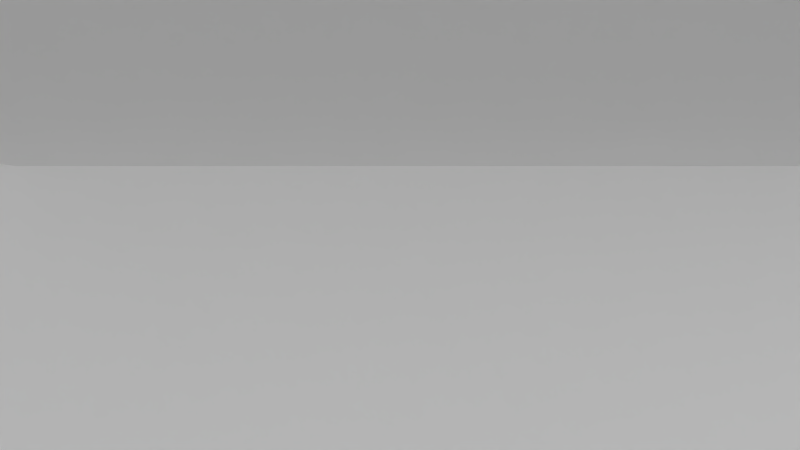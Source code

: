 # Source: test_compound_child.blend  (saved by Blender 2.65.0; exported with 4.5.12 LTS)
import bpy
from mathutils import Matrix  # noqa: F401  (used for matrix-valued properties, if any)

bpy.ops.wm.read_factory_settings(use_empty=True)
scene = bpy.context.scene
scene.name = 'Scene'

# ---- collections
col_collection_1 = bpy.data.collections.new('Collection 1'); scene.collection.children.link(col_collection_1)
col_collection_6 = bpy.data.collections.new('Collection 6'); scene.collection.children.link(col_collection_6)
col_collection_10 = bpy.data.collections.new('Collection 10'); scene.collection.children.link(col_collection_10)
col_collection_10.hide_render = True
col_collection_10.hide_viewport = True

# ---- materials (node trees are filled in below, after node groups)
mat_spr_cube = bpy.data.materials.new('spr_cube')
mat_spr_cube.alpha_threshold = 0.0
mat_spr_cube.use_transparent_shadow = False
mat_spr_cube.diffuse_color = (0.0, 0.1252, 0.5173, 1.0)
mat_spr_cube.roughness = 0.5
mat_spr_cube.line_color = (0.0, 0.0, 0.0, 1.0)
mat_material = bpy.data.materials.new('Material')
mat_material.alpha_threshold = 0.0
mat_material.use_transparent_shadow = False
mat_material.roughness = 0.5
mat_material.line_color = (0.0, 0.0, 0.0, 1.0)
mat_spr_cube_red = bpy.data.materials.new('spr_cube_red')
mat_spr_cube_red.alpha_threshold = 0.0
mat_spr_cube_red.use_transparent_shadow = False
mat_spr_cube_red.diffuse_color = (0.8829, 0.009265, 0.0, 1.0)
mat_spr_cube_red.roughness = 0.5
mat_spr_cube_red.line_color = (0.0, 0.0, 0.0, 1.0)
mat_spr_cube_yelllow = bpy.data.materials.new('spr_cube_yelllow')
mat_spr_cube_yelllow.alpha_threshold = 0.0
mat_spr_cube_yelllow.use_transparent_shadow = False
mat_spr_cube_yelllow.diffuse_color = (0.7613, 0.6558, 0.0, 1.0)
mat_spr_cube_yelllow.roughness = 0.5
mat_spr_cube_yelllow.line_color = (0.0, 0.0, 0.0, 1.0)
mat_spr_cube_green = bpy.data.materials.new('spr_cube_green')
mat_spr_cube_green.alpha_threshold = 0.0
mat_spr_cube_green.use_transparent_shadow = False
mat_spr_cube_green.diffuse_color = (0.003799, 0.7613, 0.03425, 1.0)
mat_spr_cube_green.roughness = 0.5
mat_spr_cube_green.line_color = (0.0, 0.0, 0.0, 1.0)
mat_spr_sphere = bpy.data.materials.new('spr_sphere')
mat_spr_sphere.alpha_threshold = 0.0
mat_spr_sphere.use_transparent_shadow = False
mat_spr_sphere.diffuse_color = (0.4088, 0.7356, 0.3711, 1.0)
mat_spr_sphere.roughness = 0.5
mat_spr_sphere.line_color = (0.0, 0.0, 0.0, 1.0)

# ---- material node trees

# ---- world
world_world = bpy.data.worlds.new('World'); scene.world = world_world
world_world.color = (0.2395, 0.2395, 0.2395)
world_world.use_sun_shadow = False
world_world.sun_shadow_jitter_overblur = 0.0
world_world.cycles.sampling_method = 'MANUAL'
world_world.cycles.sample_map_resolution = 256

# ---- cameras
cam_camera_001 = bpy.data.cameras.new('Camera.001')
cam_camera_001.clip_end = 100.0
cam_camera_001.lens = 35.0
cam_camera_001.sensor_width = 32.0
cam_camera_001.sensor_height = 18.0
cam_camera_001.dof.focus_distance = 0.0
cam_camera_001.dof.aperture_fstop = 128.0

# ---- lights
light_sun_002 = bpy.data.lights.new('Sun.002', 'SUN')
light_sun_002.transmission_factor = 0.0
light_sun_002.angle = 1.571
light_sun_002.energy = 0.05
light_sun_002.shadow_buffer_clip_start = 0.5
light_sun_002.shadow_soft_size = 1.0
light_sun_002.shadow_cascade_max_distance = 1000.0
light_sun_002.cycles.use_multiple_importance_sampling = False
light_spot = bpy.data.lights.new('Spot', 'SPOT')
light_spot.transmission_factor = 0.0
light_spot.cutoff_distance = 185.2
light_spot.energy = 1000.0
light_spot.shadow_buffer_clip_start = 48.22
light_spot.shadow_soft_size = 1.0
light_spot.shadow_maximum_resolution = 0.006
light_spot.use_absolute_resolution = True
light_spot.spot_size = 0.3918
light_spot.cycles.use_multiple_importance_sampling = False
light_sun_001 = bpy.data.lights.new('Sun.001', 'SUN')
light_sun_001.transmission_factor = 0.0
light_sun_001.angle = 1.571
light_sun_001.energy = 0.2
light_sun_001.shadow_buffer_clip_start = 0.5
light_sun_001.shadow_soft_size = 1.0
light_sun_001.shadow_cascade_max_distance = 1000.0
light_sun_001.cycles.use_multiple_importance_sampling = False
light_sun = bpy.data.lights.new('Sun', 'SUN')
light_sun.transmission_factor = 0.0
light_sun.angle = 1.571
light_sun.energy = 0.9
light_sun.shadow_buffer_clip_start = 0.5
light_sun.shadow_soft_size = 1.0
light_sun.shadow_cascade_max_distance = 1000.0
light_sun.cycles.use_multiple_importance_sampling = False

# ---- meshes
me_cube_020 = bpy.data.meshes.new('Cube.020')
me_cube_020.from_pydata([(-0.5, -0.5, -0.5), (-0.5, 0.5, -0.5), (0.5, 0.5, -0.5), (0.5, -0.5, -0.5), (-0.5, -0.5, 0.5), (-0.5, 0.5, 0.5), (0.5, 0.5, 0.5), (0.5, -0.5, 0.5)], [], [(4, 5, 1, 0), (5, 6, 2, 1), (6, 7, 3, 2), (7, 4, 0, 3), (0, 1, 2, 3), (7, 6, 5, 4)])
_uv = me_cube_020.uv_layers.new(name='UVMap')
_uv.uv.foreach_set('vector', [0.6667, 0.3333, 0.3333, 0.3333, 0.3333, 2.924e-06, 0.6667, 2.745e-06, 0.3333, 0.3333, -6.234e-06, 0.3333, -6.353e-06, -1.274e-06, 0.3333, -1.304e-06, 1.0, 0.6667, 0.6667, 0.6667, 0.6667, 0.3333, 1.0, 0.3333, 0.667, 0.6667, 0.3333, 0.6667, 0.3333, 0.3333, 0.667, 0.3333, 0.6664, 0.3333, 0.6667, 3.213e-06, 1.0, 3.228e-06, 1.0, 0.3333, 0.3333, 0.3333, 0.3333, 0.6667, -3.528e-06, 0.6667, -3.483e-06, 0.3333])
me_cube_020.materials.append(mat_spr_cube)
me_cube_020.use_remesh_preserve_volume = False
me_cube_020.use_remesh_preserve_attributes = False
me_cube_020.use_mirror_vertex_groups = False
me_cube_020.update()
me_cube_002 = bpy.data.meshes.new('Cube.002')
me_cube_002.from_pydata([(-0.5, -0.5, -0.5), (-0.5, 0.5, -0.5), (0.5, 0.5, -0.5), (0.5, -0.5, -0.5), (-0.5, -0.5, 0.5), (-0.5, 0.5, 0.5), (0.5, 0.5, 0.5), (0.5, -0.5, 0.5)], [], [(4, 5, 1, 0), (5, 6, 2, 1), (6, 7, 3, 2), (7, 4, 0, 3), (0, 1, 2, 3), (7, 6, 5, 4)])
_uv = me_cube_002.uv_layers.new(name='UVMap')
_uv.uv.foreach_set('vector', [0.6667, 0.3333, 0.3333, 0.3333, 0.3333, 2.924e-06, 0.6667, 2.745e-06, 0.3333, 0.3333, -6.234e-06, 0.3333, -6.353e-06, -1.274e-06, 0.3333, -1.304e-06, 1.0, 0.6667, 0.6667, 0.6667, 0.6667, 0.3333, 1.0, 0.3333, 0.667, 0.6667, 0.3333, 0.6667, 0.3333, 0.3333, 0.667, 0.3333, 0.6664, 0.3333, 0.6667, 3.213e-06, 1.0, 3.228e-06, 1.0, 0.3333, 0.3333, 0.3333, 0.3333, 0.6667, -3.528e-06, 0.6667, -3.483e-06, 0.3333])
me_cube_002.materials.append(mat_spr_cube)
me_cube_002.use_remesh_preserve_volume = False
me_cube_002.use_remesh_preserve_attributes = False
me_cube_002.use_mirror_vertex_groups = False
me_cube_002.update()
me_cube_019 = bpy.data.meshes.new('Cube.019')
me_cube_019.from_pydata([(-0.5, -0.5, -0.5), (-0.5, 0.5, -0.5), (0.5, 0.5, -0.5), (0.5, -0.5, -0.5), (-0.5, -0.5, 0.5), (-0.5, 0.5, 0.5), (0.5, 0.5, 0.5), (0.5, -0.5, 0.5)], [], [(4, 5, 1, 0), (5, 6, 2, 1), (6, 7, 3, 2), (7, 4, 0, 3), (0, 1, 2, 3), (7, 6, 5, 4)])
_uv = me_cube_019.uv_layers.new(name='UVMap')
_uv.uv.foreach_set('vector', [0.6667, 0.3333, 0.3333, 0.3333, 0.3333, 2.924e-06, 0.6667, 2.745e-06, 0.3333, 0.3333, -6.234e-06, 0.3333, -6.353e-06, -1.274e-06, 0.3333, -1.304e-06, 1.0, 0.6667, 0.6667, 0.6667, 0.6667, 0.3333, 1.0, 0.3333, 0.667, 0.6667, 0.3333, 0.6667, 0.3333, 0.3333, 0.667, 0.3333, 0.6664, 0.3333, 0.6667, 3.213e-06, 1.0, 3.228e-06, 1.0, 0.3333, 0.3333, 0.3333, 0.3333, 0.6667, -3.528e-06, 0.6667, -3.483e-06, 0.3333])
me_cube_019.materials.append(mat_spr_cube)
me_cube_019.use_remesh_preserve_volume = False
me_cube_019.use_remesh_preserve_attributes = False
me_cube_019.use_mirror_vertex_groups = False
me_cube_019.update()
me_cube_012 = bpy.data.meshes.new('Cube.012')
me_cube_012.from_pydata([(-0.5, -0.5, -0.5), (-0.5, 0.5, -0.5), (0.5, 0.5, -0.5), (0.5, -0.5, -0.5), (-0.5, -0.5, 0.5), (-0.5, 0.5, 0.5), (0.5, 0.5, 0.5), (0.5, -0.5, 0.5)], [], [(4, 5, 1, 0), (5, 6, 2, 1), (6, 7, 3, 2), (7, 4, 0, 3), (0, 1, 2, 3), (7, 6, 5, 4)])
_uv = me_cube_012.uv_layers.new(name='UVMap')
_uv.uv.foreach_set('vector', [0.6667, 0.3333, 0.3333, 0.3333, 0.3333, 2.924e-06, 0.6667, 2.745e-06, 0.3333, 0.3333, -6.234e-06, 0.3333, -6.353e-06, -1.274e-06, 0.3333, -1.304e-06, 1.0, 0.6667, 0.6667, 0.6667, 0.6667, 0.3333, 1.0, 0.3333, 0.667, 0.6667, 0.3333, 0.6667, 0.3333, 0.3333, 0.667, 0.3333, 0.6664, 0.3333, 0.6667, 3.213e-06, 1.0, 3.228e-06, 1.0, 0.3333, 0.3333, 0.3333, 0.3333, 0.6667, -3.528e-06, 0.6667, -3.483e-06, 0.3333])
me_cube_012.materials.append(mat_spr_cube)
me_cube_012.use_remesh_preserve_volume = False
me_cube_012.use_remesh_preserve_attributes = False
me_cube_012.use_mirror_vertex_groups = False
me_cube_012.update()
me_cube_011 = bpy.data.meshes.new('Cube.011')
me_cube_011.from_pydata([(-0.5, -0.5, -0.5), (-0.5, 0.5, -0.5), (0.5, 0.5, -0.5), (0.5, -0.5, -0.5), (-0.5, -0.5, 0.5), (-0.5, 0.5, 0.5), (0.5, 0.5, 0.5), (0.5, -0.5, 0.5)], [], [(4, 5, 1, 0), (5, 6, 2, 1), (6, 7, 3, 2), (7, 4, 0, 3), (0, 1, 2, 3), (7, 6, 5, 4)])
_uv = me_cube_011.uv_layers.new(name='UVMap')
_uv.uv.foreach_set('vector', [0.6667, 0.3333, 0.3333, 0.3333, 0.3333, 2.924e-06, 0.6667, 2.745e-06, 0.3333, 0.3333, -6.234e-06, 0.3333, -6.353e-06, -1.274e-06, 0.3333, -1.304e-06, 1.0, 0.6667, 0.6667, 0.6667, 0.6667, 0.3333, 1.0, 0.3333, 0.667, 0.6667, 0.3333, 0.6667, 0.3333, 0.3333, 0.667, 0.3333, 0.6664, 0.3333, 0.6667, 3.213e-06, 1.0, 3.228e-06, 1.0, 0.3333, 0.3333, 0.3333, 0.3333, 0.6667, -3.528e-06, 0.6667, -3.483e-06, 0.3333])
me_cube_011.materials.append(mat_spr_cube)
me_cube_011.use_remesh_preserve_volume = False
me_cube_011.use_remesh_preserve_attributes = False
me_cube_011.use_mirror_vertex_groups = False
me_cube_011.update()
me_cube_009 = bpy.data.meshes.new('Cube.009')
me_cube_009.from_pydata([(-0.5, -0.5, -0.5), (-0.5, 0.5, -0.5), (0.5, 0.5, -0.5), (0.5, -0.5, -0.5), (-0.5, -0.5, 0.5), (-0.5, 0.5, 0.5), (0.5, 0.5, 0.5), (0.5, -0.5, 0.5)], [], [(4, 5, 1, 0), (5, 6, 2, 1), (6, 7, 3, 2), (7, 4, 0, 3), (0, 1, 2, 3), (7, 6, 5, 4)])
_uv = me_cube_009.uv_layers.new(name='UVMap')
_uv.uv.foreach_set('vector', [0.6667, 0.3333, 0.3333, 0.3333, 0.3333, 2.924e-06, 0.6667, 2.745e-06, 0.3333, 0.3333, -6.234e-06, 0.3333, -6.353e-06, -1.274e-06, 0.3333, -1.304e-06, 1.0, 0.6667, 0.6667, 0.6667, 0.6667, 0.3333, 1.0, 0.3333, 0.667, 0.6667, 0.3333, 0.6667, 0.3333, 0.3333, 0.667, 0.3333, 0.6664, 0.3333, 0.6667, 3.213e-06, 1.0, 3.228e-06, 1.0, 0.3333, 0.3333, 0.3333, 0.3333, 0.6667, -3.528e-06, 0.6667, -3.483e-06, 0.3333])
me_cube_009.materials.append(mat_spr_cube)
me_cube_009.use_remesh_preserve_volume = False
me_cube_009.use_remesh_preserve_attributes = False
me_cube_009.use_mirror_vertex_groups = False
me_cube_009.update()
me_cube_008 = bpy.data.meshes.new('Cube.008')
me_cube_008.from_pydata([(-0.5, -0.5, -0.5), (-0.5, 0.5, -0.5), (0.5, 0.5, -0.5), (0.5, -0.5, -0.5), (-0.5, -0.5, 0.5), (-0.5, 0.5, 0.5), (0.5, 0.5, 0.5), (0.5, -0.5, 0.5)], [], [(4, 5, 1, 0), (5, 6, 2, 1), (6, 7, 3, 2), (7, 4, 0, 3), (0, 1, 2, 3), (7, 6, 5, 4)])
_uv = me_cube_008.uv_layers.new(name='UVMap')
_uv.uv.foreach_set('vector', [0.6667, 0.3333, 0.3333, 0.3333, 0.3333, 2.924e-06, 0.6667, 2.745e-06, 0.3333, 0.3333, -6.234e-06, 0.3333, -6.353e-06, -1.274e-06, 0.3333, -1.304e-06, 1.0, 0.6667, 0.6667, 0.6667, 0.6667, 0.3333, 1.0, 0.3333, 0.667, 0.6667, 0.3333, 0.6667, 0.3333, 0.3333, 0.667, 0.3333, 0.6664, 0.3333, 0.6667, 3.213e-06, 1.0, 3.228e-06, 1.0, 0.3333, 0.3333, 0.3333, 0.3333, 0.6667, -3.528e-06, 0.6667, -3.483e-06, 0.3333])
me_cube_008.materials.append(mat_spr_cube)
me_cube_008.use_remesh_preserve_volume = False
me_cube_008.use_remesh_preserve_attributes = False
me_cube_008.use_mirror_vertex_groups = False
me_cube_008.update()
me_cube_007 = bpy.data.meshes.new('Cube.007')
me_cube_007.from_pydata([(-0.5, -0.5, -0.5), (-0.5, 0.5, -0.5), (0.5, 0.5, -0.5), (0.5, -0.5, -0.5), (-0.5, -0.5, 0.5), (-0.5, 0.5, 0.5), (0.5, 0.5, 0.5), (0.5, -0.5, 0.5)], [], [(4, 5, 1, 0), (5, 6, 2, 1), (6, 7, 3, 2), (7, 4, 0, 3), (0, 1, 2, 3), (7, 6, 5, 4)])
_uv = me_cube_007.uv_layers.new(name='UVMap')
_uv.uv.foreach_set('vector', [0.6667, 0.3333, 0.3333, 0.3333, 0.3333, 2.924e-06, 0.6667, 2.745e-06, 0.3333, 0.3333, -6.234e-06, 0.3333, -6.353e-06, -1.274e-06, 0.3333, -1.304e-06, 1.0, 0.6667, 0.6667, 0.6667, 0.6667, 0.3333, 1.0, 0.3333, 0.667, 0.6667, 0.3333, 0.6667, 0.3333, 0.3333, 0.667, 0.3333, 0.6664, 0.3333, 0.6667, 3.213e-06, 1.0, 3.228e-06, 1.0, 0.3333, 0.3333, 0.3333, 0.3333, 0.6667, -3.528e-06, 0.6667, -3.483e-06, 0.3333])
me_cube_007.materials.append(mat_spr_cube)
me_cube_007.use_remesh_preserve_volume = False
me_cube_007.use_remesh_preserve_attributes = False
me_cube_007.use_mirror_vertex_groups = False
me_cube_007.update()
me_cube_000 = bpy.data.meshes.new('Cube.000')
me_cube_000.from_pydata([(29.5, 7.5, -7.5), (29.5, -7.5, -7.5), (-7.5, -7.5, -7.5), (-7.5, 7.5, -7.5), (5.5, 7.5, -3.5), (5.5, -7.5, -3.5), (-7.5, -7.5, -3.5), (-7.5, 7.5, -3.5)], [], [(0, 1, 2, 3), (4, 7, 6, 5), (0, 4, 5, 1), (1, 5, 6, 2), (2, 6, 7, 3), (4, 0, 3, 7)])
me_cube_000.materials.append(mat_material)
me_cube_000.use_remesh_preserve_volume = False
me_cube_000.use_remesh_preserve_attributes = False
me_cube_000.use_mirror_vertex_groups = False
me_cube_000.update()
me_cube_010 = bpy.data.meshes.new('Cube.010')
me_cube_010.from_pydata([(-0.5, -0.5, -0.5), (-0.5, 0.5, -0.5), (0.5, 0.5, -0.5), (0.5, -0.5, -0.5), (-0.5, -0.5, 0.5), (-0.5, 0.5, 0.5), (0.5, 0.5, 0.5), (0.5, -0.5, 0.5)], [], [(4, 5, 1, 0), (5, 6, 2, 1), (6, 7, 3, 2), (7, 4, 0, 3), (0, 1, 2, 3), (7, 6, 5, 4)])
_uv = me_cube_010.uv_layers.new(name='UVMap')
_uv.uv.foreach_set('vector', [0.6667, 0.3333, 0.3333, 0.3333, 0.3333, 2.924e-06, 0.6667, 2.745e-06, 0.3333, 0.3333, -6.234e-06, 0.3333, -6.353e-06, -1.274e-06, 0.3333, -1.304e-06, 1.0, 0.6667, 0.6667, 0.6667, 0.6667, 0.3333, 1.0, 0.3333, 0.667, 0.6667, 0.3333, 0.6667, 0.3333, 0.3333, 0.667, 0.3333, 0.6664, 0.3333, 0.6667, 3.213e-06, 1.0, 3.228e-06, 1.0, 0.3333, 0.3333, 0.3333, 0.3333, 0.6667, -3.528e-06, 0.6667, -3.483e-06, 0.3333])
me_cube_010.materials.append(mat_spr_cube)
me_cube_010.use_remesh_preserve_volume = False
me_cube_010.use_remesh_preserve_attributes = False
me_cube_010.use_mirror_vertex_groups = False
me_cube_010.update()
me_cube_018 = bpy.data.meshes.new('Cube.018')
me_cube_018.from_pydata([(-0.75, 1.0, -0.75), (-0.5, 2.0, -0.5), (0.5, 2.0, -0.5), (0.75, 1.0, -0.75), (-0.75, 1.0, 0.75), (-0.5, 2.0, 0.5), (0.5, 2.0, 0.5), (0.75, 1.0, 0.75)], [], [(4, 5, 1, 0), (5, 6, 2, 1), (6, 7, 3, 2), (7, 4, 0, 3), (0, 1, 2, 3), (7, 6, 5, 4)])
_uv = me_cube_018.uv_layers.new(name='UVMap')
_uv.uv.foreach_set('vector', [0.6667, 0.3333, 0.3333, 0.3333, 0.3333, 2.924e-06, 0.6667, 2.745e-06, 0.3333, 0.3333, -6.234e-06, 0.3333, -6.353e-06, -1.274e-06, 0.3333, -1.304e-06, 1.0, 0.6667, 0.6667, 0.6667, 0.6667, 0.3333, 1.0, 0.3333, 0.667, 0.6667, 0.3333, 0.6667, 0.3333, 0.3333, 0.667, 0.3333, 0.6664, 0.3333, 0.6667, 3.213e-06, 1.0, 3.228e-06, 1.0, 0.3333, 0.3333, 0.3333, 0.3333, 0.6667, -3.528e-06, 0.6667, -3.483e-06, 0.3333])
me_cube_018.materials.append(mat_spr_cube_red)
me_cube_018.use_remesh_preserve_volume = False
me_cube_018.use_remesh_preserve_attributes = False
me_cube_018.use_mirror_vertex_groups = False
me_cube_018.update()
me_cube_017 = bpy.data.meshes.new('Cube.017')
me_cube_017.from_pydata([(-0.5, -2.0, -0.5), (-0.75, -1.0, -0.75), (0.75, -1.0, -0.75), (0.5, -2.0, -0.5), (-0.5, -2.0, 0.5), (-0.75, -1.0, 0.75), (0.75, -1.0, 0.75), (0.5, -2.0, 0.5)], [], [(4, 5, 1, 0), (5, 6, 2, 1), (6, 7, 3, 2), (7, 4, 0, 3), (0, 1, 2, 3), (7, 6, 5, 4)])
_uv = me_cube_017.uv_layers.new(name='UVMap')
_uv.uv.foreach_set('vector', [0.6667, 0.3333, 0.3333, 0.3333, 0.3333, 2.924e-06, 0.6667, 2.745e-06, 0.3333, 0.3333, -6.234e-06, 0.3333, -6.353e-06, -1.274e-06, 0.3333, -1.304e-06, 1.0, 0.6667, 0.6667, 0.6667, 0.6667, 0.3333, 1.0, 0.3333, 0.667, 0.6667, 0.3333, 0.6667, 0.3333, 0.3333, 0.667, 0.3333, 0.6664, 0.3333, 0.6667, 3.213e-06, 1.0, 3.228e-06, 1.0, 0.3333, 0.3333, 0.3333, 0.3333, 0.6667, -3.528e-06, 0.6667, -3.483e-06, 0.3333])
me_cube_017.materials.append(mat_spr_cube_red)
me_cube_017.use_remesh_preserve_volume = False
me_cube_017.use_remesh_preserve_attributes = False
me_cube_017.use_mirror_vertex_groups = False
me_cube_017.update()
me_cube_016 = bpy.data.meshes.new('Cube.016')
me_cube_016.from_pydata([(-2.0, -0.5, -0.5), (-2.0, 0.5, -0.5), (-1.0, 0.75, -0.75), (-1.0, -0.75, -0.75), (-2.0, -0.5, 0.5), (-2.0, 0.5, 0.5), (-1.0, 0.75, 0.75), (-1.0, -0.75, 0.75)], [], [(4, 5, 1, 0), (5, 6, 2, 1), (6, 7, 3, 2), (7, 4, 0, 3), (0, 1, 2, 3), (7, 6, 5, 4)])
_uv = me_cube_016.uv_layers.new(name='UVMap')
_uv.uv.foreach_set('vector', [0.6667, 0.3333, 0.3333, 0.3333, 0.3333, 2.924e-06, 0.6667, 2.745e-06, 0.3333, 0.3333, -6.234e-06, 0.3333, -6.353e-06, -1.274e-06, 0.3333, -1.304e-06, 1.0, 0.6667, 0.6667, 0.6667, 0.6667, 0.3333, 1.0, 0.3333, 0.667, 0.6667, 0.3333, 0.6667, 0.3333, 0.3333, 0.667, 0.3333, 0.6664, 0.3333, 0.6667, 3.213e-06, 1.0, 3.228e-06, 1.0, 0.3333, 0.3333, 0.3333, 0.3333, 0.6667, -3.528e-06, 0.6667, -3.483e-06, 0.3333])
me_cube_016.materials.append(mat_spr_cube_red)
me_cube_016.use_remesh_preserve_volume = False
me_cube_016.use_remesh_preserve_attributes = False
me_cube_016.use_mirror_vertex_groups = False
me_cube_016.update()
me_cube_015 = bpy.data.meshes.new('Cube.015')
me_cube_015.from_pydata([(1.0, -0.75, -0.75), (1.0, 0.75, -0.75), (2.0, 0.5, -0.5), (2.0, -0.5, -0.5), (1.0, -0.75, 0.75), (1.0, 0.75, 0.75), (2.0, 0.5, 0.5), (2.0, -0.5, 0.5)], [], [(4, 5, 1, 0), (5, 6, 2, 1), (6, 7, 3, 2), (7, 4, 0, 3), (0, 1, 2, 3), (7, 6, 5, 4)])
_uv = me_cube_015.uv_layers.new(name='UVMap')
_uv.uv.foreach_set('vector', [0.6667, 0.3333, 0.3333, 0.3333, 0.3333, 2.924e-06, 0.6667, 2.745e-06, 0.3333, 0.3333, -6.234e-06, 0.3333, -6.353e-06, -1.274e-06, 0.3333, -1.304e-06, 1.0, 0.6667, 0.6667, 0.6667, 0.6667, 0.3333, 1.0, 0.3333, 0.667, 0.6667, 0.3333, 0.6667, 0.3333, 0.3333, 0.667, 0.3333, 0.6664, 0.3333, 0.6667, 3.213e-06, 1.0, 3.228e-06, 1.0, 0.3333, 0.3333, 0.3333, 0.3333, 0.6667, -3.528e-06, 0.6667, -3.483e-06, 0.3333])
me_cube_015.materials.append(mat_spr_cube_red)
me_cube_015.use_remesh_preserve_volume = False
me_cube_015.use_remesh_preserve_attributes = False
me_cube_015.use_mirror_vertex_groups = False
me_cube_015.update()
me_cube_014 = bpy.data.meshes.new('Cube.014')
me_cube_014.from_pydata([(-0.9, -0.9, -1.18), (-0.9, 0.9, -1.18), (0.9, 0.9, -1.18), (0.9, -0.9, -1.18), (-0.9, -0.9, -0.82), (-0.9, 0.9, -0.82), (0.9, 0.9, -0.82), (0.9, -0.9, -0.82)], [], [(4, 5, 1, 0), (5, 6, 2, 1), (6, 7, 3, 2), (7, 4, 0, 3), (0, 1, 2, 3), (7, 6, 5, 4)])
_uv = me_cube_014.uv_layers.new(name='UVMap')
_uv.uv.foreach_set('vector', [0.6667, 0.3333, 0.3333, 0.3333, 0.3333, 2.924e-06, 0.6667, 2.745e-06, 0.3333, 0.3333, -6.234e-06, 0.3333, -6.353e-06, -1.274e-06, 0.3333, -1.304e-06, 1.0, 0.6667, 0.6667, 0.6667, 0.6667, 0.3333, 1.0, 0.3333, 0.667, 0.6667, 0.3333, 0.6667, 0.3333, 0.3333, 0.667, 0.3333, 0.6664, 0.3333, 0.6667, 3.213e-06, 1.0, 3.228e-06, 1.0, 0.3333, 0.3333, 0.3333, 0.3333, 0.6667, -3.528e-06, 0.6667, -3.483e-06, 0.3333])
me_cube_014.materials.append(mat_spr_cube_yelllow)
me_cube_014.use_remesh_preserve_volume = False
me_cube_014.use_remesh_preserve_attributes = False
me_cube_014.use_mirror_vertex_groups = False
me_cube_014.update()
me_cube_013 = bpy.data.meshes.new('Cube.013')
me_cube_013.from_pydata([(-0.9, -0.9, 0.92), (-0.9, 0.9, 0.92), (0.9, 0.9, 0.92), (0.9, -0.9, 0.92), (-0.9, -0.9, 1.28), (-0.9, 0.9, 1.28), (0.9, 0.9, 1.28), (0.9, -0.9, 1.28)], [], [(4, 5, 1, 0), (5, 6, 2, 1), (6, 7, 3, 2), (7, 4, 0, 3), (0, 1, 2, 3), (7, 6, 5, 4)])
_uv = me_cube_013.uv_layers.new(name='UVMap')
_uv.uv.foreach_set('vector', [0.6667, 0.3333, 0.3333, 0.3333, 0.3333, 2.924e-06, 0.6667, 2.745e-06, 0.3333, 0.3333, -6.234e-06, 0.3333, -6.353e-06, -1.274e-06, 0.3333, -1.304e-06, 1.0, 0.6667, 0.6667, 0.6667, 0.6667, 0.3333, 1.0, 0.3333, 0.667, 0.6667, 0.3333, 0.6667, 0.3333, 0.3333, 0.667, 0.3333, 0.6664, 0.3333, 0.6667, 3.213e-06, 1.0, 3.228e-06, 1.0, 0.3333, 0.3333, 0.3333, 0.3333, 0.6667, -3.528e-06, 0.6667, -3.483e-06, 0.3333])
me_cube_013.materials.append(mat_spr_cube_green)
me_cube_013.use_remesh_preserve_volume = False
me_cube_013.use_remesh_preserve_attributes = False
me_cube_013.use_mirror_vertex_groups = False
me_cube_013.update()
me_cube_004 = bpy.data.meshes.new('Cube.004')
me_cube_004.from_pydata([(7.5, 7.5, -7.5), (7.5, -7.5, -7.5), (-7.5, -7.5, -7.5), (-7.5, 7.5, -7.5), (7.5, 7.5, 7.5), (7.5, -7.5, 7.5), (-7.5, -7.5, 7.5), (-7.5, 7.5, 7.5)], [], [(0, 1, 2, 3), (4, 7, 6, 5), (0, 4, 5, 1), (1, 5, 6, 2), (2, 6, 7, 3), (4, 0, 3, 7)])
me_cube_004.materials.append(mat_material)
me_cube_004.use_remesh_preserve_volume = False
me_cube_004.use_remesh_preserve_attributes = False
me_cube_004.use_mirror_vertex_groups = False
me_cube_004.update()
me_cube_001 = bpy.data.meshes.new('Cube.001')
me_cube_001.from_pydata([(29.5, 7.5, -7.5), (29.5, -7.5, -7.5), (-7.5, -7.5, -7.5), (-7.5, 7.5, -7.5), (5.5, 7.5, 7.5), (5.5, -7.5, 7.5), (-7.5, -7.5, 7.5), (-7.5, 7.5, 7.5)], [], [(0, 1, 2, 3), (4, 7, 6, 5), (0, 4, 5, 1), (1, 5, 6, 2), (2, 6, 7, 3), (4, 0, 3, 7)])
me_cube_001.materials.append(mat_material)
me_cube_001.use_remesh_preserve_volume = False
me_cube_001.use_remesh_preserve_attributes = False
me_cube_001.use_mirror_vertex_groups = False
me_cube_001.update()
me_sphere = bpy.data.meshes.new('Sphere')
me_sphere.from_pydata([(-0.09755, -5.96e-06, 0.4904), (-0.1913, -5.96e-06, 0.4619), (-0.2778, -5.96e-06, 0.4157), (-0.3536, -5.96e-06, 0.3536), (-0.4157, -5.96e-06, 0.2778), (-0.4619, -5.96e-06, 0.1913), (-0.4904, -5.96e-06, 0.09755), (-0.5, -5.96e-06, 0.0), (-0.4904, -5.96e-06, -0.09755), (-0.4619, -5.96e-06, -0.1913), (-0.4157, -5.96e-06, -0.2778), (-0.3536, -5.96e-06, -0.3536), (-0.2778, -5.96e-06, -0.4157), (-0.1913, -5.96e-06, -0.4619), (-0.09755, -5.96e-06, -0.4904), (-0.09567, 0.01902, 0.4904), (-0.1877, 0.03732, 0.4619), (-0.2724, 0.05419, 0.4157), (-0.3468, 0.06897, 0.3536), (-0.4077, 0.0811, 0.2778), (-0.4531, 0.09011, 0.1913), (-0.481, 0.09566, 0.09755), (-0.4904, 0.09754, 0.0), (-0.481, 0.09566, -0.09755), (-0.4531, 0.09011, -0.1913), (-0.4077, 0.0811, -0.2778), (-0.3468, 0.06897, -0.3536), (-0.2724, 0.05419, -0.4157), (-0.1877, 0.03732, -0.4619), (-0.09567, 0.01902, -0.4904), (-0.09012, 0.03732, 0.4904), (-0.1768, 0.07322, 0.4619), (-0.2566, 0.1063, 0.4157), (-0.3266, 0.1353, 0.3536), (-0.3841, 0.1591, 0.2778), (-0.4268, 0.1768, 0.1913), (-0.4531, 0.1877, 0.09755), (-0.4619, 0.1913, 0.0), (-0.4531, 0.1877, -0.09755), (-0.4268, 0.1768, -0.1913), (-0.3841, 0.1591, -0.2778), (-0.3266, 0.1353, -0.3536), (-0.2566, 0.1063, -0.4157), (-0.1768, 0.07322, -0.4619), (-0.09012, 0.03732, -0.4904), (-0.08111, 0.05419, 0.4904), (-0.1591, 0.1063, 0.4619), (-0.231, 0.1543, 0.4157), (-0.294, 0.1964, 0.3536), (-0.3457, 0.231, 0.2778), (-0.3841, 0.2566, 0.1913), (-0.4077, 0.2724, 0.09755), (-0.4157, 0.2778, 0.0), (-0.4077, 0.2724, -0.09755), (-0.3841, 0.2566, -0.1913), (-0.3457, 0.231, -0.2778), (-0.294, 0.1964, -0.3536), (-0.231, 0.1543, -0.4157), (-0.1591, 0.1063, -0.4619), (-0.08111, 0.05419, -0.4904), (-0.06898, 0.06897, 0.4904), (-0.1353, 0.1353, 0.4619), (-0.1964, 0.1964, 0.4157), (-0.25, 0.25, 0.3536), (-0.294, 0.294, 0.2778), (-0.3266, 0.3266, 0.1913), (-0.3468, 0.3468, 0.09755), (-0.3536, 0.3535, 0.0), (-0.3468, 0.3468, -0.09755), (-0.3266, 0.3266, -0.1913), (-0.294, 0.294, -0.2778), (-0.25, 0.25, -0.3536), (-0.1964, 0.1964, -0.4157), (-0.1353, 0.1353, -0.4619), (-0.06897, 0.06897, -0.4904), (-0.05419, 0.0811, 0.4904), (-0.1063, 0.1591, 0.4619), (-0.1543, 0.231, 0.4157), (-0.1964, 0.294, 0.3536), (-0.231, 0.3457, 0.2778), (-0.2566, 0.3841, 0.1913), (-0.2724, 0.4077, 0.09755), (-0.2778, 0.4157, 0.0), (-0.2724, 0.4077, -0.09755), (-0.2566, 0.3841, -0.1913), (-0.231, 0.3457, -0.2778), (-0.1964, 0.294, -0.3536), (-0.1543, 0.231, -0.4157), (-0.1063, 0.1591, -0.4619), (-0.05419, 0.0811, -0.4904), (-0.03733, 0.09011, 0.4904), (-0.07322, 0.1768, 0.4619), (-0.1063, 0.2566, 0.4157), (-0.1353, 0.3266, 0.3536), (-0.1591, 0.3841, 0.2778), (-0.1768, 0.4268, 0.1913), (-0.1877, 0.4531, 0.09755), (-0.1913, 0.4619, 0.0), (-0.1877, 0.4531, -0.09755), (-0.1768, 0.4268, -0.1913), (-0.1591, 0.3841, -0.2778), (-0.1353, 0.3266, -0.3536), (-0.1063, 0.2566, -0.4157), (-0.07322, 0.1768, -0.4619), (-0.03733, 0.09011, -0.4904), (-0.01903, 0.09567, 0.4904), (-0.03733, 0.1877, 0.4619), (-0.05419, 0.2724, 0.4157), (-0.06897, 0.3468, 0.3536), (-0.08111, 0.4077, 0.2778), (-0.09012, 0.4531, 0.1913), (-0.09567, 0.481, 0.09755), (-0.09755, 0.4904, 0.0), (-0.09567, 0.481, -0.09755), (-0.09012, 0.4531, -0.1913), (-0.08111, 0.4077, -0.2778), (-0.06897, 0.3468, -0.3536), (-0.05419, 0.2724, -0.4157), (-0.03733, 0.1877, -0.4619), (-0.01903, 0.09566, -0.4904), (-4.699e-08, 0.09754, 0.4904), (-4.699e-08, 0.1913, 0.4619), (-4.699e-08, 0.2778, 0.4157), (-4.699e-08, 0.3535, 0.3536), (-4.699e-08, 0.4157, 0.2778), (-4.699e-08, 0.4619, 0.1913), (-4.699e-08, 0.4904, 0.09755), (-4.699e-08, 0.5, 0.0), (-4.699e-08, 0.4904, -0.09755), (-4.699e-08, 0.4619, -0.1913), (-4.699e-08, 0.4157, -0.2778), (-4.699e-08, 0.3535, -0.3536), (-4.699e-08, 0.2778, -0.4157), (-4.699e-08, 0.1913, -0.4619), (-4.699e-08, 0.09754, -0.4904), (0.01903, 0.09566, 0.4904), (0.03733, 0.1877, 0.4619), (0.05419, 0.2724, 0.4157), (0.06897, 0.3468, 0.3536), (0.08111, 0.4077, 0.2778), (0.09012, 0.4531, 0.1913), (0.09567, 0.481, 0.09755), (0.09755, 0.4904, 0.0), (0.09567, 0.481, -0.09755), (0.09012, 0.4531, -0.1913), (0.08111, 0.4077, -0.2778), (0.06897, 0.3468, -0.3536), (0.05419, 0.2724, -0.4157), (0.03733, 0.1877, -0.4619), (0.01903, 0.09566, -0.4904), (0.03733, 0.09011, 0.4904), (0.07322, 0.1768, 0.4619), (0.1063, 0.2566, 0.4157), (0.1353, 0.3266, 0.3536), (0.1591, 0.3841, 0.2778), (0.1768, 0.4268, 0.1913), (0.1877, 0.4531, 0.09755), (0.1913, 0.4619, 0.0), (0.1877, 0.4531, -0.09755), (0.1768, 0.4268, -0.1913), (0.1591, 0.3841, -0.2778), (0.1353, 0.3266, -0.3536), (0.1063, 0.2566, -0.4157), (0.07322, 0.1768, -0.4619), (0.03733, 0.09011, -0.4904), (0.05419, 0.0811, 0.4904), (0.1063, 0.1591, 0.4619), (0.1543, 0.231, 0.4157), (0.1964, 0.294, 0.3536), (0.231, 0.3457, 0.2778), (0.2566, 0.3841, 0.1913), (0.2724, 0.4077, 0.09755), (0.2778, 0.4157, 0.0), (0.2724, 0.4077, -0.09755), (0.2566, 0.3841, -0.1913), (0.231, 0.3457, -0.2778), (0.1964, 0.294, -0.3536), (0.1543, 0.231, -0.4157), (0.1063, 0.1591, -0.4619), (0.05419, 0.0811, -0.4904), (0.06897, 0.06897, 0.4904), (0.1353, 0.1353, 0.4619), (0.1964, 0.1964, 0.4157), (0.25, 0.25, 0.3536), (0.294, 0.294, 0.2778), (0.3266, 0.3266, 0.1913), (0.3468, 0.3468, 0.09755), (0.3536, 0.3535, 0.0), (0.3468, 0.3468, -0.09755), (0.3266, 0.3266, -0.1913), (0.294, 0.294, -0.2778), (0.25, 0.25, -0.3536), (0.1964, 0.1964, -0.4157), (0.1353, 0.1353, -0.4619), (0.06897, 0.06897, -0.4904), (0.08111, 0.05419, 0.4904), (0.1591, 0.1063, 0.4619), (0.231, 0.1543, 0.4157), (0.294, 0.1964, 0.3536), (0.3457, 0.231, 0.2778), (0.3841, 0.2566, 0.1913), (0.4077, 0.2724, 0.09755), (0.4157, 0.2778, 0.0), (0.4077, 0.2724, -0.09755), (0.3841, 0.2566, -0.1913), (0.3457, 0.231, -0.2778), (0.294, 0.1964, -0.3536), (0.231, 0.1543, -0.4157), (0.1591, 0.1063, -0.4619), (0.08111, 0.05419, -0.4904), (0.09012, 0.03732, 0.4904), (0.1768, 0.07322, 0.4619), (0.2566, 0.1063, 0.4157), (0.3266, 0.1353, 0.3536), (0.3841, 0.1591, 0.2778), (0.4268, 0.1768, 0.1913), (0.4531, 0.1877, 0.09755), (0.4619, 0.1913, 0.0), (0.4531, 0.1877, -0.09755), (0.4268, 0.1768, -0.1913), (0.3841, 0.1591, -0.2778), (0.3266, 0.1353, -0.3536), (0.2566, 0.1063, -0.4157), (0.1768, 0.07322, -0.4619), (0.09012, 0.03732, -0.4904), (0.09567, 0.01902, 0.4904), (0.1877, 0.03732, 0.4619), (0.2724, 0.05419, 0.4157), (0.3468, 0.06897, 0.3536), (0.4077, 0.0811, 0.2778), (0.4531, 0.09011, 0.1913), (0.481, 0.09566, 0.09755), (0.4904, 0.09754, 0.0), (0.481, 0.09566, -0.09755), (0.4531, 0.09011, -0.1913), (0.4077, 0.0811, -0.2778), (0.3468, 0.06897, -0.3536), (0.2724, 0.05419, -0.4157), (0.1877, 0.03732, -0.4619), (0.09567, 0.01902, -0.4904), (0.09755, -5.96e-06, 0.4904), (0.1913, -5.96e-06, 0.4619), (0.2778, -5.96e-06, 0.4157), (0.3536, -5.96e-06, 0.3536), (0.4157, -5.96e-06, 0.2778), (0.4619, -5.96e-06, 0.1913), (0.4904, -5.96e-06, 0.09755), (0.5, -5.96e-06, 0.0), (0.4904, -5.96e-06, -0.09755), (0.4619, -5.96e-06, -0.1913), (0.4157, -5.96e-06, -0.2778), (0.3536, -5.96e-06, -0.3536), (0.2778, -5.96e-06, -0.4157), (0.1913, -5.96e-06, -0.4619), (0.09755, -5.96e-06, -0.4904), (0.09567, -0.01904, 0.4904), (0.1877, -0.03733, 0.4619), (0.2724, -0.0542, 0.4157), (0.3468, -0.06898, 0.3536), (0.4077, -0.08111, 0.2778), (0.4531, -0.09013, 0.1913), (0.481, -0.09568, 0.09755), (0.4904, -0.09755, 0.0), (0.481, -0.09568, -0.09755), (0.4531, -0.09013, -0.1913), (0.4077, -0.08111, -0.2778), (0.3468, -0.06898, -0.3536), (0.2724, -0.0542, -0.4157), (0.1877, -0.03733, -0.4619), (0.09567, -0.01904, -0.4904), (0.09012, -0.03733, 0.4904), (0.1768, -0.07323, 0.4619), (0.2566, -0.1063, 0.4157), (0.3266, -0.1353, 0.3536), (0.3841, -0.1591, 0.2778), (0.4268, -0.1768, 0.1913), (0.4531, -0.1877, 0.09755), (0.4619, -0.1913, 0.0), (0.4531, -0.1877, -0.09755), (0.4268, -0.1768, -0.1913), (0.3841, -0.1591, -0.2778), (0.3266, -0.1353, -0.3536), (0.2566, -0.1063, -0.4157), (0.1768, -0.07323, -0.4619), (0.09012, -0.03733, -0.4904), (0.08111, -0.0542, 0.4904), (0.1591, -0.1063, 0.4619), (0.231, -0.1543, 0.4157), (0.294, -0.1964, 0.3536), (0.3457, -0.231, 0.2778), (0.3841, -0.2566, 0.1913), (0.4077, -0.2725, 0.09755), (0.4157, -0.2778, 0.0), (0.4077, -0.2725, -0.09755), (0.3841, -0.2566, -0.1913), (0.3457, -0.231, -0.2778), (0.294, -0.1964, -0.3536), (0.231, -0.1543, -0.4157), (0.1591, -0.1063, -0.4619), (0.08111, -0.0542, -0.4904), (0.06897, -0.06898, 0.4904), (0.1353, -0.1353, 0.4619), (0.1964, -0.1964, 0.4157), (0.25, -0.25, 0.3536), (0.294, -0.294, 0.2778), (0.3266, -0.3266, 0.1913), (0.3468, -0.3468, 0.09755), (0.3536, -0.3536, 0.0), (0.3468, -0.3468, -0.09755), (0.3266, -0.3266, -0.1913), (0.294, -0.294, -0.2778), (0.25, -0.25, -0.3536), (0.1964, -0.1964, -0.4157), (0.1353, -0.1353, -0.4619), (0.06897, -0.06898, -0.4904), (0.05419, -0.08111, 0.4904), (0.1063, -0.1591, 0.4619), (0.1543, -0.231, 0.4157), (0.1964, -0.294, 0.3536), (0.231, -0.3457, 0.2778), (0.2566, -0.3841, 0.1913), (0.2724, -0.4078, 0.09755), (0.2778, -0.4157, 0.0), (0.2724, -0.4078, -0.09755), (0.2566, -0.3841, -0.1913), (0.231, -0.3457, -0.2778), (0.1964, -0.294, -0.3536), (0.1543, -0.231, -0.4157), (0.1063, -0.1591, -0.4619), (0.05419, -0.08111, -0.4904), (-4.699e-08, -5.96e-06, -0.5), (0.03733, -0.09013, 0.4904), (0.07322, -0.1768, 0.4619), (0.1063, -0.2566, 0.4157), (0.1353, -0.3266, 0.3536), (0.1591, -0.3841, 0.2778), (0.1768, -0.4268, 0.1913), (0.1877, -0.4531, 0.09755), (0.1913, -0.4619, 0.0), (0.1877, -0.4531, -0.09755), (0.1768, -0.4268, -0.1913), (0.1591, -0.3841, -0.2778), (0.1353, -0.3266, -0.3536), (0.1063, -0.2566, -0.4157), (0.07322, -0.1768, -0.4619), (0.03733, -0.09013, -0.4904), (0.01903, -0.09568, 0.4904), (0.03733, -0.1877, 0.4619), (0.05419, -0.2725, 0.4157), (0.06897, -0.3468, 0.3536), (0.08111, -0.4078, 0.2778), (0.09012, -0.4531, 0.1913), (0.09567, -0.481, 0.09755), (0.09755, -0.4904, 0.0), (0.09567, -0.481, -0.09755), (0.09012, -0.4531, -0.1913), (0.08111, -0.4078, -0.2778), (0.06897, -0.3468, -0.3536), (0.05419, -0.2725, -0.4157), (0.03733, -0.1877, -0.4619), (0.01903, -0.09568, -0.4904), (-4.699e-08, -0.09755, 0.4904), (-4.699e-08, -0.1913, 0.4619), (-4.699e-08, -0.2778, 0.4157), (-4.699e-08, -0.3536, 0.3536), (-4.699e-08, -0.4157, 0.2778), (-4.699e-08, -0.4619, 0.1913), (-4.699e-08, -0.4904, 0.09755), (-4.699e-08, -0.5, 0.0), (-4.699e-08, -0.4904, -0.09755), (-4.699e-08, -0.4619, -0.1913), (-4.699e-08, -0.4157, -0.2778), (-4.699e-08, -0.3536, -0.3536), (-4.699e-08, -0.2778, -0.4157), (-4.699e-08, -0.1913, -0.4619), (-4.699e-08, -0.09755, -0.4904), (-0.01903, -0.09568, 0.4904), (-0.03733, -0.1877, 0.4619), (-0.05419, -0.2725, 0.4157), (-0.06898, -0.3468, 0.3536), (-0.08111, -0.4078, 0.2778), (-0.09012, -0.4531, 0.1913), (-0.09567, -0.481, 0.09755), (-0.09755, -0.4904, 0.0), (-0.09567, -0.481, -0.09755), (-0.09012, -0.4531, -0.1913), (-0.08111, -0.4078, -0.2778), (-0.06898, -0.3468, -0.3536), (-0.05419, -0.2725, -0.4157), (-0.03733, -0.1877, -0.4619), (-0.01903, -0.09568, -0.4904), (-0.03733, -0.09013, 0.4904), (-0.07322, -0.1768, 0.4619), (-0.1063, -0.2566, 0.4157), (-0.1353, -0.3266, 0.3536), (-0.1591, -0.3841, 0.2778), (-0.1768, -0.4268, 0.1913), (-0.1877, -0.4531, 0.09755), (-0.1913, -0.4619, 0.0), (-0.1877, -0.4531, -0.09755), (-0.1768, -0.4268, -0.1913), (-0.1591, -0.3841, -0.2778), (-0.1353, -0.3266, -0.3536), (-0.1063, -0.2566, -0.4157), (-0.07322, -0.1768, -0.4619), (-0.03733, -0.09013, -0.4904), (-0.05419, -0.08111, 0.4904), (-0.1063, -0.1591, 0.4619), (-0.1543, -0.231, 0.4157), (-0.1964, -0.294, 0.3536), (-0.231, -0.3457, 0.2778), (-0.2566, -0.3841, 0.1913), (-0.2724, -0.4078, 0.09755), (-0.2778, -0.4157, 0.0), (-0.2724, -0.4078, -0.09755), (-0.2566, -0.3841, -0.1913), (-0.231, -0.3457, -0.2778), (-0.1964, -0.294, -0.3536), (-0.1543, -0.231, -0.4157), (-0.1063, -0.1591, -0.4619), (-0.05419, -0.08111, -0.4904), (-0.06898, -0.06898, 0.4904), (-0.1353, -0.1353, 0.4619), (-0.1964, -0.1964, 0.4157), (-0.25, -0.25, 0.3536), (-0.294, -0.294, 0.2778), (-0.3266, -0.3266, 0.1913), (-0.3468, -0.3468, 0.09755), (-0.3536, -0.3536, 0.0), (-0.3468, -0.3468, -0.09755), (-0.3266, -0.3266, -0.1913), (-0.294, -0.294, -0.2778), (-0.25, -0.25, -0.3536), (-0.1964, -0.1964, -0.4157), (-0.1353, -0.1353, -0.4619), (-0.06897, -0.06898, -0.4904), (-0.08111, -0.0542, 0.4904), (-0.1591, -0.1063, 0.4619), (-0.231, -0.1543, 0.4157), (-0.294, -0.1964, 0.3536), (-0.3457, -0.231, 0.2778), (-0.3841, -0.2566, 0.1913), (-0.4077, -0.2725, 0.09755), (-0.4157, -0.2778, 0.0), (-0.4077, -0.2725, -0.09755), (-0.3841, -0.2566, -0.1913), (-0.3457, -0.231, -0.2778), (-0.294, -0.1964, -0.3536), (-0.231, -0.1543, -0.4157), (-0.1591, -0.1063, -0.4619), (-0.08111, -0.0542, -0.4904), (-2.854e-07, -5.96e-06, 0.5), (-0.09012, -0.03733, 0.4904), (-0.1768, -0.07323, 0.4619), (-0.2566, -0.1063, 0.4157), (-0.3266, -0.1353, 0.3536), (-0.3841, -0.1591, 0.2778), (-0.4268, -0.1768, 0.1913), (-0.4531, -0.1877, 0.09755), (-0.4619, -0.1913, 0.0), (-0.4531, -0.1877, -0.09755), (-0.4268, -0.1768, -0.1913), (-0.3841, -0.1591, -0.2778), (-0.3266, -0.1353, -0.3536), (-0.2566, -0.1063, -0.4157), (-0.1768, -0.07323, -0.4619), (-0.09012, -0.03733, -0.4904), (-0.09567, -0.01904, 0.4904), (-0.1877, -0.03733, 0.4619), (-0.2724, -0.0542, 0.4157), (-0.3468, -0.06898, 0.3536), (-0.4077, -0.08111, 0.2778), (-0.4531, -0.09013, 0.1913), (-0.481, -0.09568, 0.09755), (-0.4904, -0.09755, 0.0), (-0.481, -0.09568, -0.09755), (-0.4531, -0.09013, -0.1913), (-0.4077, -0.08111, -0.2778), (-0.3468, -0.06898, -0.3536), (-0.2724, -0.0542, -0.4157), (-0.1877, -0.03733, -0.4619), (-0.09567, -0.01904, -0.4904)], [], [(25, 26, 11, 10), (20, 21, 6, 5), (15, 16, 1, 0), (26, 27, 12, 11), (21, 22, 7, 6), (16, 17, 2, 1), (27, 28, 13, 12), (22, 23, 8, 7), (17, 18, 3, 2), (28, 29, 14, 13), (23, 24, 9, 8), (18, 19, 4, 3), (24, 25, 10, 9), (19, 20, 5, 4), (40, 41, 26, 25), (35, 36, 21, 20), (30, 31, 16, 15), (41, 42, 27, 26), (36, 37, 22, 21), (31, 32, 17, 16), (42, 43, 28, 27), (37, 38, 23, 22), (32, 33, 18, 17), (43, 44, 29, 28), (38, 39, 24, 23), (33, 34, 19, 18), (39, 40, 25, 24), (34, 35, 20, 19), (54, 55, 40, 39), (49, 50, 35, 34), (55, 56, 41, 40), (50, 51, 36, 35), (45, 46, 31, 30), (56, 57, 42, 41), (51, 52, 37, 36), (46, 47, 32, 31), (57, 58, 43, 42), (52, 53, 38, 37), (47, 48, 33, 32), (58, 59, 44, 43), (53, 54, 39, 38), (48, 49, 34, 33), (62, 63, 48, 47), (73, 74, 59, 58), (68, 69, 54, 53), (63, 64, 49, 48), (69, 70, 55, 54), (64, 65, 50, 49), (70, 71, 56, 55), (65, 66, 51, 50), (60, 61, 46, 45), (71, 72, 57, 56), (66, 67, 52, 51), (61, 62, 47, 46), (72, 73, 58, 57), (67, 68, 53, 52), (81, 82, 67, 66), (76, 77, 62, 61), (87, 88, 73, 72), (82, 83, 68, 67), (77, 78, 63, 62), (88, 89, 74, 73), (83, 84, 69, 68), (78, 79, 64, 63), (84, 85, 70, 69), (79, 80, 65, 64), (85, 86, 71, 70), (80, 81, 66, 65), (75, 76, 61, 60), (86, 87, 72, 71), (100, 101, 86, 85), (95, 96, 81, 80), (90, 91, 76, 75), (101, 102, 87, 86), (96, 97, 82, 81), (91, 92, 77, 76), (102, 103, 88, 87), (97, 98, 83, 82), (92, 93, 78, 77), (103, 104, 89, 88), (98, 99, 84, 83), (93, 94, 79, 78), (99, 100, 85, 84), (94, 95, 80, 79), (114, 115, 100, 99), (109, 110, 95, 94), (115, 116, 101, 100), (110, 111, 96, 95), (105, 106, 91, 90), (116, 117, 102, 101), (111, 112, 97, 96), (106, 107, 92, 91), (117, 118, 103, 102), (112, 113, 98, 97), (107, 108, 93, 92), (118, 119, 104, 103), (113, 114, 99, 98), (108, 109, 94, 93), (133, 134, 119, 118), (128, 129, 114, 113), (123, 124, 109, 108), (129, 130, 115, 114), (124, 125, 110, 109), (130, 131, 116, 115), (125, 126, 111, 110), (120, 121, 106, 105), (131, 132, 117, 116), (126, 127, 112, 111), (121, 122, 107, 106), (132, 133, 118, 117), (127, 128, 113, 112), (122, 123, 108, 107), (136, 137, 122, 121), (147, 148, 133, 132), (142, 143, 128, 127), (137, 138, 123, 122), (148, 149, 134, 133), (143, 144, 129, 128), (138, 139, 124, 123), (144, 145, 130, 129), (139, 140, 125, 124), (145, 146, 131, 130), (140, 141, 126, 125), (135, 136, 121, 120), (146, 147, 132, 131), (141, 142, 127, 126), (155, 156, 141, 140), (150, 151, 136, 135), (161, 162, 147, 146), (156, 157, 142, 141), (151, 152, 137, 136), (162, 163, 148, 147), (157, 158, 143, 142), (152, 153, 138, 137), (163, 164, 149, 148), (158, 159, 144, 143), (153, 154, 139, 138), (159, 160, 145, 144), (154, 155, 140, 139), (160, 161, 146, 145), (174, 175, 160, 159), (169, 170, 155, 154), (175, 176, 161, 160), (170, 171, 156, 155), (165, 166, 151, 150), (176, 177, 162, 161), (171, 172, 157, 156), (166, 167, 152, 151), (177, 178, 163, 162), (172, 173, 158, 157), (167, 168, 153, 152), (178, 179, 164, 163), (173, 174, 159, 158), (168, 169, 154, 153), (193, 194, 179, 178), (188, 189, 174, 173), (183, 184, 169, 168), (189, 190, 175, 174), (184, 185, 170, 169), (190, 191, 176, 175), (185, 186, 171, 170), (180, 181, 166, 165), (191, 192, 177, 176), (186, 187, 172, 171), (181, 182, 167, 166), (192, 193, 178, 177), (187, 188, 173, 172), (182, 183, 168, 167), (196, 197, 182, 181), (207, 208, 193, 192), (202, 203, 188, 187), (197, 198, 183, 182), (208, 209, 194, 193), (203, 204, 189, 188), (198, 199, 184, 183), (204, 205, 190, 189), (199, 200, 185, 184), (205, 206, 191, 190), (200, 201, 186, 185), (195, 196, 181, 180), (206, 207, 192, 191), (201, 202, 187, 186), (215, 216, 201, 200), (210, 211, 196, 195), (221, 222, 207, 206), (216, 217, 202, 201), (211, 212, 197, 196), (222, 223, 208, 207), (217, 218, 203, 202), (212, 213, 198, 197), (223, 224, 209, 208), (218, 219, 204, 203), (213, 214, 199, 198), (219, 220, 205, 204), (214, 215, 200, 199), (220, 221, 206, 205), (234, 235, 220, 219), (229, 230, 215, 214), (235, 236, 221, 220), (230, 231, 216, 215), (225, 226, 211, 210), (236, 237, 222, 221), (231, 232, 217, 216), (226, 227, 212, 211), (237, 238, 223, 222), (232, 233, 218, 217), (227, 228, 213, 212), (238, 239, 224, 223), (233, 234, 219, 218), (228, 229, 214, 213), (253, 254, 239, 238), (248, 249, 234, 233), (243, 244, 229, 228), (249, 250, 235, 234), (244, 245, 230, 229), (250, 251, 236, 235), (245, 246, 231, 230), (240, 241, 226, 225), (251, 252, 237, 236), (246, 247, 232, 231), (241, 242, 227, 226), (252, 253, 238, 237), (247, 248, 233, 232), (242, 243, 228, 227), (267, 268, 253, 252), (262, 263, 248, 247), (257, 258, 243, 242), (268, 269, 254, 253), (263, 264, 249, 248), (258, 259, 244, 243), (264, 265, 250, 249), (259, 260, 245, 244), (265, 266, 251, 250), (260, 261, 246, 245), (255, 256, 241, 240), (266, 267, 252, 251), (261, 262, 247, 246), (256, 257, 242, 241), (270, 271, 256, 255), (281, 282, 267, 266), (276, 277, 262, 261), (271, 272, 257, 256), (282, 283, 268, 267), (277, 278, 263, 262), (272, 273, 258, 257), (283, 284, 269, 268), (278, 279, 264, 263), (273, 274, 259, 258), (279, 280, 265, 264), (274, 275, 260, 259), (280, 281, 266, 265), (275, 276, 261, 260), (289, 290, 275, 274), (295, 296, 281, 280), (290, 291, 276, 275), (285, 286, 271, 270), (296, 297, 282, 281), (291, 292, 277, 276), (286, 287, 272, 271), (297, 298, 283, 282), (292, 293, 278, 277), (287, 288, 273, 272), (298, 299, 284, 283), (293, 294, 279, 278), (288, 289, 274, 273), (294, 295, 280, 279), (308, 309, 294, 293), (303, 304, 289, 288), (309, 310, 295, 294), (304, 305, 290, 289), (310, 311, 296, 295), (305, 306, 291, 290), (300, 301, 286, 285), (311, 312, 297, 296), (306, 307, 292, 291), (301, 302, 287, 286), (312, 313, 298, 297), (307, 308, 293, 292), (302, 303, 288, 287), (313, 314, 299, 298), (327, 328, 313, 312), (322, 323, 308, 307), (317, 318, 303, 302), (328, 329, 314, 313), (323, 324, 309, 308), (318, 319, 304, 303), (324, 325, 310, 309), (319, 320, 305, 304), (325, 326, 311, 310), (320, 321, 306, 305), (315, 316, 301, 300), (326, 327, 312, 311), (321, 322, 307, 306), (316, 317, 302, 301), (331, 332, 316, 315), (342, 343, 327, 326), (337, 338, 322, 321), (332, 333, 317, 316), (343, 344, 328, 327), (338, 339, 323, 322), (333, 334, 318, 317), (344, 345, 329, 328), (339, 340, 324, 323), (334, 335, 319, 318), (340, 341, 325, 324), (335, 336, 320, 319), (341, 342, 326, 325), (336, 337, 321, 320), (350, 351, 336, 335), (356, 357, 342, 341), (351, 352, 337, 336), (346, 347, 332, 331), (357, 358, 343, 342), (352, 353, 338, 337), (347, 348, 333, 332), (358, 359, 344, 343), (353, 354, 339, 338), (348, 349, 334, 333), (359, 360, 345, 344), (354, 355, 340, 339), (349, 350, 335, 334), (355, 356, 341, 340), (369, 370, 355, 354), (364, 365, 350, 349), (370, 371, 356, 355), (365, 366, 351, 350), (371, 372, 357, 356), (366, 367, 352, 351), (361, 362, 347, 346), (372, 373, 358, 357), (367, 368, 353, 352), (362, 363, 348, 347), (373, 374, 359, 358), (368, 369, 354, 353), (363, 364, 349, 348), (374, 375, 360, 359), (388, 389, 374, 373), (383, 384, 369, 368), (378, 379, 364, 363), (389, 390, 375, 374), (384, 385, 370, 369), (379, 380, 365, 364), (385, 386, 371, 370), (380, 381, 366, 365), (386, 387, 372, 371), (381, 382, 367, 366), (376, 377, 362, 361), (387, 388, 373, 372), (382, 383, 368, 367), (377, 378, 363, 362), (402, 403, 388, 387), (397, 398, 383, 382), (392, 393, 378, 377), (403, 404, 389, 388), (398, 399, 384, 383), (393, 394, 379, 378), (404, 405, 390, 389), (399, 400, 385, 384), (394, 395, 380, 379), (400, 401, 386, 385), (395, 396, 381, 380), (401, 402, 387, 386), (396, 397, 382, 381), (391, 392, 377, 376), (416, 417, 402, 401), (411, 412, 397, 396), (406, 407, 392, 391), (417, 418, 403, 402), (412, 413, 398, 397), (407, 408, 393, 392), (418, 419, 404, 403), (413, 414, 399, 398), (408, 409, 394, 393), (419, 420, 405, 404), (414, 415, 400, 399), (409, 410, 395, 394), (415, 416, 401, 400), (410, 411, 396, 395), (424, 425, 410, 409), (430, 431, 416, 415), (425, 426, 411, 410), (431, 432, 417, 416), (426, 427, 412, 411), (421, 422, 407, 406), (432, 433, 418, 417), (427, 428, 413, 412), (422, 423, 408, 407), (433, 434, 419, 418), (428, 429, 414, 413), (423, 424, 409, 408), (434, 435, 420, 419), (429, 430, 415, 414), (443, 444, 429, 428), (438, 439, 424, 423), (449, 450, 435, 434), (444, 445, 430, 429), (439, 440, 425, 424), (445, 446, 431, 430), (440, 441, 426, 425), (446, 447, 432, 431), (441, 442, 427, 426), (436, 437, 422, 421), (447, 448, 433, 432), (442, 443, 428, 427), (437, 438, 423, 422), (448, 449, 434, 433), (463, 464, 448, 447), (458, 459, 443, 442), (453, 454, 438, 437), (464, 465, 449, 448), (459, 460, 444, 443), (454, 455, 439, 438), (465, 466, 450, 449), (460, 461, 445, 444), (455, 456, 440, 439), (461, 462, 446, 445), (456, 457, 441, 440), (462, 463, 447, 446), (457, 458, 442, 441), (452, 453, 437, 436), (477, 478, 463, 462), (472, 473, 458, 457), (467, 468, 453, 452), (478, 479, 464, 463), (473, 474, 459, 458), (468, 469, 454, 453), (479, 480, 465, 464), (474, 475, 460, 459), (469, 470, 455, 454), (480, 481, 466, 465), (475, 476, 461, 460), (470, 471, 456, 455), (476, 477, 462, 461), (471, 472, 457, 456), (29, 330, 14), (451, 15, 0), (44, 330, 29), (451, 30, 15), (59, 330, 44), (451, 45, 30), (74, 330, 59), (451, 60, 45), (89, 330, 74), (451, 75, 60), (104, 330, 89), (451, 90, 75), (119, 330, 104), (451, 105, 90), (134, 330, 119), (451, 120, 105), (149, 330, 134), (451, 135, 120), (164, 330, 149), (451, 150, 135), (451, 165, 150), (179, 330, 164), (194, 330, 179), (451, 180, 165), (209, 330, 194), (451, 195, 180), (224, 330, 209), (451, 210, 195), (451, 225, 210), (239, 330, 224), (254, 330, 239), (451, 240, 225), (269, 330, 254), (451, 255, 240), (284, 330, 269), (451, 270, 255), (451, 285, 270), (299, 330, 284), (314, 330, 299), (451, 300, 285), (329, 330, 314), (451, 315, 300), (345, 330, 329), (451, 331, 315), (451, 346, 331), (360, 330, 345), (375, 330, 360), (451, 361, 346), (390, 330, 375), (451, 376, 361), (405, 330, 390), (451, 391, 376), (451, 406, 391), (420, 330, 405), (435, 330, 420), (451, 421, 406), (450, 330, 435), (451, 436, 421), (466, 330, 450), (451, 452, 436), (451, 467, 452), (481, 330, 466), (3, 4, 471, 470), (14, 330, 481), (9, 10, 477, 476), (4, 5, 472, 471), (451, 0, 467), (10, 11, 478, 477), (5, 6, 473, 472), (0, 1, 468, 467), (11, 12, 479, 478), (6, 7, 474, 473), (1, 2, 469, 468), (12, 13, 480, 479), (7, 8, 475, 474), (2, 3, 470, 469), (13, 14, 481, 480), (8, 9, 476, 475)])
me_sphere.polygons.foreach_set('use_smooth', [True] * 512)
me_sphere.materials.append(mat_spr_sphere)
me_sphere.use_remesh_preserve_volume = False
me_sphere.use_remesh_preserve_attributes = False
me_sphere.use_mirror_vertex_groups = False
me_sphere.update()

# ---- objects
ob_cube_compound_core_008 = bpy.data.objects.new('Cube_compound_core.008', me_cube_020)
ob_cube_compound_core_001 = bpy.data.objects.new('Cube_compound_core.001', me_cube_002)
ob_cube_compound_core_007 = bpy.data.objects.new('Cube_compound_core.007', me_cube_019)
ob_cube_compound_core_006 = bpy.data.objects.new('Cube_compound_core.006', me_cube_012)
ob_cube_compound_core_005 = bpy.data.objects.new('Cube_compound_core.005', me_cube_011)
ob_cube_compound_core_004 = bpy.data.objects.new('Cube_compound_core.004', me_cube_009)
ob_cube_compound_core_003 = bpy.data.objects.new('Cube_compound_core.003', me_cube_008)
ob_cube_compound_core_002 = bpy.data.objects.new('Cube_compound_core.002', me_cube_007)
ob_floor_cube_001 = bpy.data.objects.new('floor_Cube.001', me_cube_000)
ob_cube_compound_core = bpy.data.objects.new('Cube_compound_core', me_cube_010)
ob_cube_compound_child_005 = bpy.data.objects.new('Cube_compound_child.005', me_cube_018)
ob_cube_compound_child_004 = bpy.data.objects.new('Cube_compound_child.004', me_cube_017)
ob_cube_compound_child_003 = bpy.data.objects.new('Cube_compound_child.003', me_cube_016)
ob_cube_compound_child_002 = bpy.data.objects.new('Cube_compound_child.002', me_cube_015)
ob_cube_compound_child_001 = bpy.data.objects.new('Cube_compound_child.001', me_cube_014)
ob_cube_compound_child = bpy.data.objects.new('Cube_compound_child', me_cube_013)
ob_floor = bpy.data.objects.new('floor', me_cube_004)
ob_floor_cube = bpy.data.objects.new('floor_Cube', me_cube_001)
ob_sphere = bpy.data.objects.new('Sphere', me_sphere)
ob_sun_002 = bpy.data.objects.new('Sun.002', light_sun_002)
ob_spot = bpy.data.objects.new('Spot', light_spot)
ob_sun_001 = bpy.data.objects.new('Sun.001', light_sun_001)
ob_sun = bpy.data.objects.new('Sun', light_sun)
ob_camera = bpy.data.objects.new('Camera', cam_camera_001)

# ---- transforms, parenting, visibility, modifiers, constraints
ob_cube_compound_core_008.location = (5.163, 3.568, -0.2773)
ob_cube_compound_core_008.rotation_mode = 'QUATERNION'
ob_cube_compound_core_008.rotation_quaternion = (-0.7071, 0.0, 0.0, -0.7071)
ob_cube_compound_core_008.lineart.crease_threshold = 0.0
ob_cube_compound_core_001.location = (5.064, -5.355, -0.4411)
ob_cube_compound_core_001.rotation_mode = 'QUATERNION'
ob_cube_compound_core_001.rotation_quaternion = (-0.7071, -5.445e-08, -0.2418, -0.6645)
ob_cube_compound_core_001.lineart.crease_threshold = 0.0
ob_cube_compound_core_007.parent = ob_cube_compound_core_001
ob_cube_compound_core_007.matrix_parent_inverse = Matrix(((-4.768e-07, 1.0, 0.0, 3.5), (-1.0, -4.715e-07, 0.0, -6.1), (0.0, -1.421e-14, 1.0, 1.7), (0.0, 0.0, 0.0, 1.0)))
ob_cube_compound_core_007.location = (-6.1, -4.9, -1.7)
ob_cube_compound_core_007.rotation_mode = 'QUATERNION'
ob_cube_compound_core_007.rotation_quaternion = (-0.2706, -0.2706, -0.6533, -0.6533)
ob_cube_compound_core_007.lineart.crease_threshold = 0.0
ob_cube_compound_core_006.parent = ob_cube_compound_core_001
ob_cube_compound_core_006.matrix_parent_inverse = Matrix(((-4.768e-07, 1.0, 0.0, 3.5), (-1.0, -4.715e-07, 0.0, -6.1), (0.0, -1.421e-14, 1.0, 1.7), (0.0, 0.0, 0.0, 1.0)))
ob_cube_compound_core_006.location = (-6.1, -2.1, -1.7)
ob_cube_compound_core_006.rotation_mode = 'QUATERNION'
ob_cube_compound_core_006.rotation_quaternion = (-0.2706, -0.2706, -0.6533, -0.6533)
ob_cube_compound_core_006.lineart.crease_threshold = 0.0
ob_cube_compound_core_005.parent = ob_cube_compound_core_001
ob_cube_compound_core_005.matrix_parent_inverse = Matrix(((-4.768e-07, 1.0, 0.0, 3.5), (-1.0, -4.715e-07, 0.0, -6.1), (0.0, -1.421e-14, 1.0, 1.7), (0.0, 0.0, 0.0, 1.0)))
ob_cube_compound_core_005.location = (-6.1, -3.5, -3.1)
ob_cube_compound_core_005.rotation_mode = 'QUATERNION'
ob_cube_compound_core_005.rotation_quaternion = (-0.6903, -0.153, -0.153, -0.6903)
ob_cube_compound_core_005.lineart.crease_threshold = 0.0
ob_cube_compound_core_004.parent = ob_cube_compound_core_001
ob_cube_compound_core_004.matrix_parent_inverse = Matrix(((-4.768e-07, 1.0, 0.0, 3.5), (-1.0, -4.715e-07, 0.0, -6.1), (0.0, -1.421e-14, 1.0, 1.7), (0.0, 0.0, 0.0, 1.0)))
ob_cube_compound_core_004.location = (-4.7, -3.5, -1.7)
ob_cube_compound_core_004.rotation_mode = 'QUATERNION'
ob_cube_compound_core_004.rotation_quaternion = (-0.6903, 0.153, -0.153, -0.6903)
ob_cube_compound_core_004.lineart.crease_threshold = 0.0
ob_cube_compound_core_003.parent = ob_cube_compound_core_001
ob_cube_compound_core_003.matrix_parent_inverse = Matrix(((-4.768e-07, 1.0, 0.0, 3.5), (-1.0, -4.715e-07, 0.0, -6.1), (0.0, -1.421e-14, 1.0, 1.7), (0.0, 0.0, 0.0, 1.0)))
ob_cube_compound_core_003.location = (-6.1, -3.5, -0.3)
ob_cube_compound_core_003.rotation_mode = 'QUATERNION'
ob_cube_compound_core_003.rotation_quaternion = (-0.6903, -0.153, -0.153, -0.6903)
ob_cube_compound_core_003.lineart.crease_threshold = 0.0
ob_cube_compound_core_002.parent = ob_cube_compound_core_001
ob_cube_compound_core_002.matrix_parent_inverse = Matrix(((-4.768e-07, 1.0, 0.0, 3.5), (-1.0, -4.715e-07, 0.0, -6.1), (0.0, -1.421e-14, 1.0, 1.7), (0.0, 0.0, 0.0, 1.0)))
ob_cube_compound_core_002.location = (-7.5, -3.5, -1.7)
ob_cube_compound_core_002.rotation_mode = 'QUATERNION'
ob_cube_compound_core_002.rotation_quaternion = (-0.6903, 0.153, -0.153, -0.6903)
ob_cube_compound_core_002.lineart.crease_threshold = 0.0
ob_floor_cube_001.location = (-0.4688, 14.0, -11.75)
ob_floor_cube_001.rotation_mode = 'QUATERNION'
ob_floor_cube_001.rotation_quaternion = (1.0, 0.0, 0.0, 0.0)
ob_floor_cube_001.lineart.crease_threshold = 0.0
ob_cube_compound_core.location = (6.144, -0.386, -0.4638)
ob_cube_compound_core.rotation_mode = 'QUATERNION'
ob_cube_compound_core.rotation_quaternion = (-0.7071, 0.0, 0.0, -0.7071)
ob_cube_compound_core.lineart.crease_threshold = 0.0
ob_cube_compound_child_005.parent = ob_cube_compound_core
ob_cube_compound_child_005.matrix_parent_inverse = Matrix(((-4.768e-07, 1.0, 0.0, -1.0), (-1.0, -4.715e-07, 0.0, 5.3), (0.0, 0.0, 1.0, 1.5), (0.0, 0.0, 0.0, 1.0)))
ob_cube_compound_child_005.location = (5.3, 1.0, -1.5)
ob_cube_compound_child_005.rotation_mode = 'QUATERNION'
ob_cube_compound_child_005.rotation_quaternion = (-0.7071, 0.0, 0.0, -0.7071)
ob_cube_compound_child_005.lineart.crease_threshold = 0.0
ob_cube_compound_child_004.parent = ob_cube_compound_core
ob_cube_compound_child_004.matrix_parent_inverse = Matrix(((-4.768e-07, 1.0, 0.0, -1.0), (-1.0, -4.715e-07, 0.0, 5.3), (0.0, 0.0, 1.0, 1.5), (0.0, 0.0, 0.0, 1.0)))
ob_cube_compound_child_004.location = (5.3, 1.0, -1.5)
ob_cube_compound_child_004.rotation_mode = 'QUATERNION'
ob_cube_compound_child_004.rotation_quaternion = (-0.7071, 0.0, 0.0, -0.7071)
ob_cube_compound_child_004.lineart.crease_threshold = 0.0
ob_cube_compound_child_003.parent = ob_cube_compound_core
ob_cube_compound_child_003.matrix_parent_inverse = Matrix(((-4.768e-07, 1.0, 0.0, -1.0), (-1.0, -4.715e-07, 0.0, 5.3), (0.0, 0.0, 1.0, 1.5), (0.0, 0.0, 0.0, 1.0)))
ob_cube_compound_child_003.location = (5.3, 1.0, -1.5)
ob_cube_compound_child_003.rotation_mode = 'QUATERNION'
ob_cube_compound_child_003.rotation_quaternion = (-0.7071, 0.0, 0.0, -0.7071)
ob_cube_compound_child_003.lineart.crease_threshold = 0.0
ob_cube_compound_child_002.parent = ob_cube_compound_core
ob_cube_compound_child_002.matrix_parent_inverse = Matrix(((-4.768e-07, 1.0, 0.0, -1.0), (-1.0, -4.715e-07, 0.0, 5.3), (0.0, 0.0, 1.0, 1.5), (0.0, 0.0, 0.0, 1.0)))
ob_cube_compound_child_002.location = (5.3, 1.0, -1.5)
ob_cube_compound_child_002.rotation_mode = 'QUATERNION'
ob_cube_compound_child_002.rotation_quaternion = (-0.7071, 0.0, 0.0, -0.7071)
ob_cube_compound_child_002.lineart.crease_threshold = 0.0
ob_cube_compound_child_001.parent = ob_cube_compound_core
ob_cube_compound_child_001.matrix_parent_inverse = Matrix(((-4.768e-07, 1.0, 0.0, -1.0), (-1.0, -4.715e-07, 0.0, 5.3), (0.0, 0.0, 1.0, 1.5), (0.0, 0.0, 0.0, 1.0)))
ob_cube_compound_child_001.location = (5.3, 1.0, -1.5)
ob_cube_compound_child_001.rotation_mode = 'QUATERNION'
ob_cube_compound_child_001.rotation_quaternion = (-0.7071, 0.0, 0.0, -0.7071)
ob_cube_compound_child_001.lineart.crease_threshold = 0.0
ob_cube_compound_child.parent = ob_cube_compound_core
ob_cube_compound_child.matrix_parent_inverse = Matrix(((-4.768e-07, 1.0, 0.0, -1.0), (-1.0, -4.715e-07, 0.0, 5.3), (0.0, 0.0, 1.0, 1.5), (0.0, 0.0, 0.0, 1.0)))
ob_cube_compound_child.location = (5.3, 1.0, -1.5)
ob_cube_compound_child.rotation_mode = 'QUATERNION'
ob_cube_compound_child.rotation_quaternion = (-0.7071, 0.0, 0.0, -0.7071)
ob_cube_compound_child.lineart.crease_threshold = 0.0
ob_floor.location = (-0.4688, -1.0, -20.75)
ob_floor.rotation_mode = 'QUATERNION'
ob_floor.rotation_quaternion = (1.0, 0.0, 0.0, 0.0)
ob_floor.scale = (4.0, 4.0, 0.2)
ob_floor.lineart.crease_threshold = 0.0
ob_floor_cube.location = (-0.4688, -1.0, -11.75)
ob_floor_cube.rotation_mode = 'QUATERNION'
ob_floor_cube.rotation_quaternion = (1.0, 0.0, 0.0, 0.0)
ob_floor_cube.lineart.crease_threshold = 0.0
ob_sphere.parent = ob_cube_compound_core_008
ob_sphere.matrix_parent_inverse = Matrix(((-4.172e-07, 1.0, 0.0, -3.5), (-1.0, -4.172e-07, 0.0, 2.5), (0.0, 0.0, 1.0, 2.0), (0.0, 0.0, 0.0, 1.0)))
ob_sphere.location = (2.5, 3.5, -2.5)
ob_sphere.lineart.crease_threshold = 0.0
ob_sun_002.location = (0.78, -21.92, -35.68)
ob_sun_002.rotation_mode = 'QUATERNION'
ob_sun_002.rotation_quaternion = (-7.55e-08, 0.0, 1.0, 1.344e-07)
ob_sun_002.hide_viewport = True
ob_sun_002.lineart.crease_threshold = 0.0
ob_spot.location = (2.328, 1.882, 84.55)
ob_spot.rotation_mode = 'QUATERNION'
ob_spot.rotation_quaternion = (1.0, 0.0, 0.0, 0.0)
ob_spot.hide_viewport = True
ob_spot.lineart.crease_threshold = 0.0
ob_sun_001.location = (-18.03, -21.92, 12.77)
ob_sun_001.rotation_mode = 'QUATERNION'
ob_sun_001.rotation_quaternion = (1.0, 0.0, 0.0, 0.0)
ob_sun_001.hide_viewport = True
ob_sun_001.lineart.crease_threshold = 0.0
ob_sun.location = (14.42, 16.06, 14.06)
ob_sun.rotation_mode = 'QUATERNION'
ob_sun.rotation_quaternion = (0.9829, 0.1271, 0.1324, -0.01712)
ob_sun.hide_viewport = True
ob_sun.lineart.crease_threshold = 0.0
ob_camera.location = (0.5278, -9.8, -0.009724)
ob_camera.rotation_mode = 'QUATERNION'
ob_camera.rotation_quaternion = (1.0, 0.0, 0.0, 0.0)
ob_camera.lineart.crease_threshold = 0.0

# ---- collection membership
col_collection_1.objects.link(ob_cube_compound_core_008)
col_collection_1.objects.link(ob_cube_compound_core_001)
col_collection_1.objects.link(ob_cube_compound_core_007)
col_collection_1.objects.link(ob_cube_compound_core_006)
col_collection_1.objects.link(ob_cube_compound_core_005)
col_collection_1.objects.link(ob_cube_compound_core_004)
col_collection_1.objects.link(ob_cube_compound_core_003)
col_collection_1.objects.link(ob_cube_compound_core_002)
col_collection_1.objects.link(ob_floor_cube_001)
col_collection_1.objects.link(ob_cube_compound_core)
col_collection_1.objects.link(ob_cube_compound_child_005)
col_collection_1.objects.link(ob_cube_compound_child_004)
col_collection_1.objects.link(ob_cube_compound_child_003)
col_collection_1.objects.link(ob_cube_compound_child_002)
col_collection_1.objects.link(ob_cube_compound_child_001)
col_collection_1.objects.link(ob_cube_compound_child)
col_collection_1.objects.link(ob_floor)
col_collection_1.objects.link(ob_floor_cube)
col_collection_6.objects.link(ob_sphere)
col_collection_6.objects.link(ob_sun_002)
col_collection_6.objects.link(ob_spot)
col_collection_6.objects.link(ob_sun_001)
col_collection_6.objects.link(ob_sun)
col_collection_10.objects.link(ob_camera)

# ---- scene / render settings (as saved in the file)
scene.camera = ob_camera
scene.frame_start = 0; scene.frame_end = 30; scene.frame_set(0)
scene.render.engine = 'BLENDER_EEVEE_NEXT'
scene.render.image_settings.color_mode = 'RGB'
scene.render.image_settings.compression = 90
scene.render.resolution_percentage = 50
scene.render.dither_intensity = 0.0
scene.render.bake_margin = 2
scene.render.bake_bias = 0.0
scene.cycles.use_denoising = False
scene.cycles.samples = 10
scene.cycles.sampling_pattern = 'TABULATED_SOBOL'
scene.cycles.light_sampling_threshold = 0.0
scene.cycles.use_adaptive_sampling = False
scene.cycles.use_light_tree = False
scene.cycles.blur_glossy = 0.0
scene.cycles.volume_bounces = 1
scene.cycles.pixel_filter_type = 'GAUSSIAN'
scene.cycles.sample_clamp_indirect = 0.0
scene.view_settings.view_transform = 'Standard'
bpy.context.view_layer.update()
